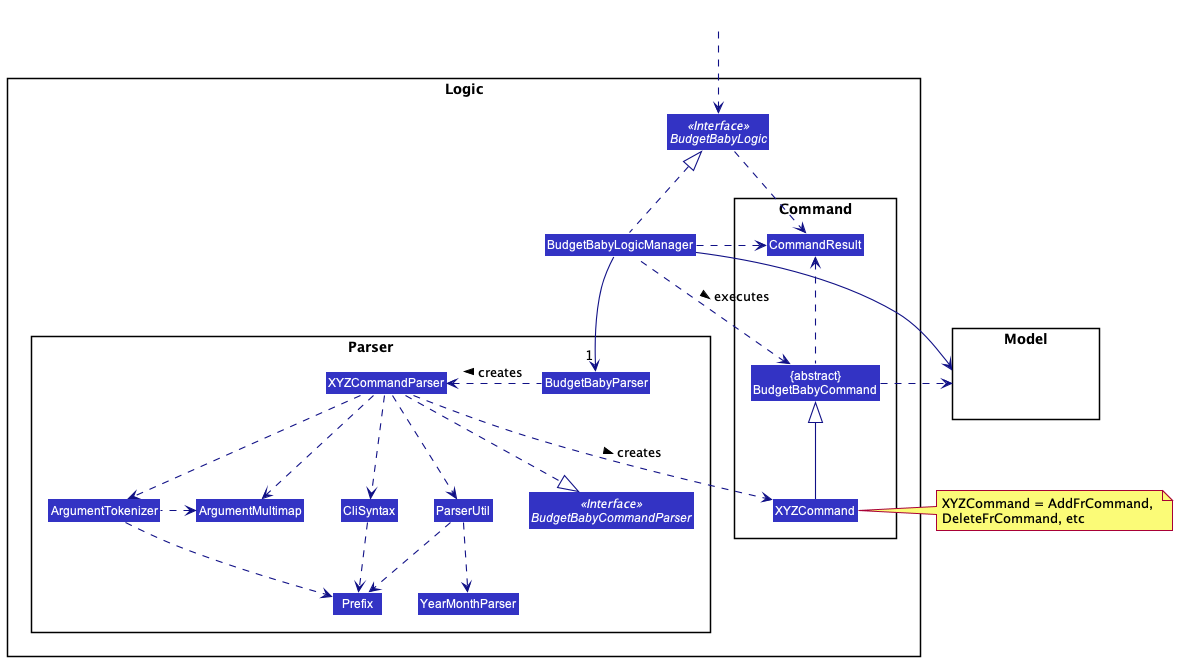

The diagram above was rendered by PlantUML. Its source (embedded in the PNG):
@startuml BudgetBabyLogicClassDiagram
!include style.puml
skinparam arrowThickness 1.1
skinparam arrowColor LOGIC_COLOR_T4
skinparam classBackgroundColor LOGIC_COLOR

package Logic {

package Parser {
Interface BudgetBabyCommandParser <<Interface>>
Class BudgetBabyParser
Class XYZCommandParser
Class CliSyntax
Class ParserUtil
Class ArgumentMultimap
Class ArgumentTokenizer
Class Prefix
Class YearMonthParser
}

package Command {
Class XYZCommand
Class CommandResult
Class "{abstract}\nBudgetBabyCommand" as BudgetBabyCommand
}

Interface BudgetBabyLogic <<Interface>>
Class BudgetBabyLogicManager
}

package Model{
Class HiddenModel #FFFFFF
}

Class HiddenOutside #FFFFFF
HiddenOutside ..> BudgetBabyLogic

BudgetBabyLogicManager .up.|> BudgetBabyLogic
BudgetBabyLogicManager -->"1" BudgetBabyParser
BudgetBabyParser .left.> XYZCommandParser: creates >

XYZCommandParser ..> XYZCommand : creates >
XYZCommandParser ..|> BudgetBabyCommandParser
XYZCommandParser ..> ArgumentMultimap
XYZCommandParser ..> ArgumentTokenizer
ArgumentTokenizer .left.> ArgumentMultimap
XYZCommandParser ..> CliSyntax
CliSyntax ..> Prefix
XYZCommandParser ..> ParserUtil
ParserUtil .down.> Prefix
ParserUtil ..> YearMonthParser
ArgumentTokenizer .down.> Prefix
XYZCommand -up-|> BudgetBabyCommand
BudgetBabyLogicManager .left.> BudgetBabyCommand : executes >

BudgetBabyLogicManager --> Model
BudgetBabyCommand .right.> Model
note right of XYZCommand: XYZCommand = AddFrCommand, \nDeleteFrCommand, etc

BudgetBabyLogic ..> CommandResult
BudgetBabyLogicManager .down.> CommandResult
BudgetBabyCommand .up.> CommandResult
CommandResult -[hidden]-> BudgetBabyCommandParser
@enduml